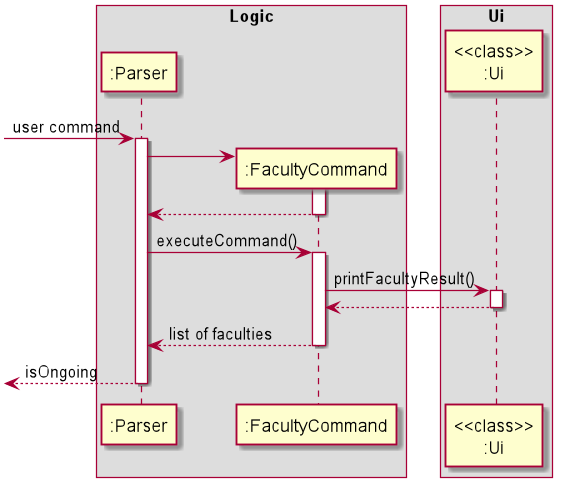

The diagram above was rendered by PlantUML. Its source (embedded in the PNG):
@startuml

box Logic
participant ":Parser"
participant ":FacultyCommand"
end box
box Ui
participant "<<class>>\n:Ui"
end box

[-> ":Parser": user command
activate ":Parser"
create ":FacultyCommand"
":Parser" -> ":FacultyCommand"
activate ":FacultyCommand"
":FacultyCommand" --> ":Parser"
deactivate ":FacultyCommand"
":Parser" -> ":FacultyCommand": executeCommand()
activate ":FacultyCommand"

":FacultyCommand" -> "<<class>>\n:Ui": printFacultyResult()
activate "<<class>>\n:Ui"
"<<class>>\n:Ui" --> ":FacultyCommand"
deactivate "<<class>>\n:Ui"

":FacultyCommand" --> ":Parser": list of faculties
deactivate ":FacultyCommand"
[<-- ":Parser": isOngoing
deactivate ":Parser"
@enduml